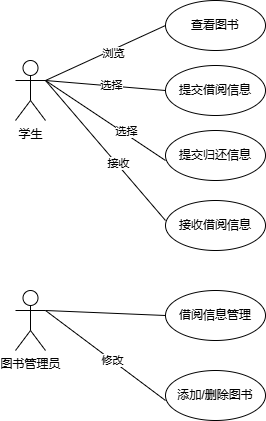

The diagram above was exported from draw.io. Its source (the exported page's mxGraphModel, read from the mxfile embedded in the PNG):
<mxGraphModel dx="706" dy="644" grid="1" gridSize="10" guides="1" tooltips="1" connect="1" arrows="1" fold="1" page="1" pageScale="1" pageWidth="827" pageHeight="1169" math="0" shadow="0">
  <root>
    <mxCell id="0" />
    <mxCell id="1" parent="0" />
    <mxCell id="henWFYCN6MZk9EnpHSYt-5" value="学生" style="shape=umlActor;verticalLabelPosition=bottom;verticalAlign=top;html=1;outlineConnect=0;" vertex="1" parent="1">
      <mxGeometry x="130" y="550" width="30" height="60" as="geometry" />
    </mxCell>
    <mxCell id="henWFYCN6MZk9EnpHSYt-6" value="图书管理员" style="shape=umlActor;verticalLabelPosition=bottom;verticalAlign=top;html=1;outlineConnect=0;" vertex="1" parent="1">
      <mxGeometry x="130" y="780" width="30" height="60" as="geometry" />
    </mxCell>
    <mxCell id="henWFYCN6MZk9EnpHSYt-8" value="查看图书" style="ellipse;whiteSpace=wrap;html=1;" vertex="1" parent="1">
      <mxGeometry x="280" y="490" width="100" height="50" as="geometry" />
    </mxCell>
    <mxCell id="henWFYCN6MZk9EnpHSYt-9" value="提交借阅信息" style="ellipse;whiteSpace=wrap;html=1;" vertex="1" parent="1">
      <mxGeometry x="280" y="555" width="100" height="50" as="geometry" />
    </mxCell>
    <mxCell id="henWFYCN6MZk9EnpHSYt-10" value="提交归还信息" style="ellipse;whiteSpace=wrap;html=1;" vertex="1" parent="1">
      <mxGeometry x="280" y="620" width="100" height="50" as="geometry" />
    </mxCell>
    <mxCell id="henWFYCN6MZk9EnpHSYt-11" value="接收借阅信息" style="ellipse;whiteSpace=wrap;html=1;" vertex="1" parent="1">
      <mxGeometry x="280" y="690" width="100" height="50" as="geometry" />
    </mxCell>
    <mxCell id="henWFYCN6MZk9EnpHSYt-12" value="添加/删除图书" style="ellipse;whiteSpace=wrap;html=1;" vertex="1" parent="1">
      <mxGeometry x="280" y="860" width="100" height="50" as="geometry" />
    </mxCell>
    <mxCell id="henWFYCN6MZk9EnpHSYt-13" value="借阅信息管理" style="ellipse;whiteSpace=wrap;html=1;" vertex="1" parent="1">
      <mxGeometry x="280" y="780" width="100" height="50" as="geometry" />
    </mxCell>
    <mxCell id="henWFYCN6MZk9EnpHSYt-14" value="" style="endArrow=none;html=1;rounded=0;entryX=0;entryY=0.5;entryDx=0;entryDy=0;" edge="1" parent="1" target="henWFYCN6MZk9EnpHSYt-8">
      <mxGeometry width="50" height="50" relative="1" as="geometry">
        <mxPoint x="160" y="570" as="sourcePoint" />
        <mxPoint x="210" y="520" as="targetPoint" />
      </mxGeometry>
    </mxCell>
    <mxCell id="henWFYCN6MZk9EnpHSYt-23" value="浏览" style="edgeLabel;html=1;align=center;verticalAlign=middle;resizable=0;points=[];" vertex="1" connectable="0" parent="henWFYCN6MZk9EnpHSYt-14">
      <mxGeometry x="0.1133" y="-3" relative="1" as="geometry">
        <mxPoint as="offset" />
      </mxGeometry>
    </mxCell>
    <mxCell id="henWFYCN6MZk9EnpHSYt-15" value="" style="endArrow=none;html=1;rounded=0;entryX=0;entryY=0.5;entryDx=0;entryDy=0;exitX=1;exitY=0.3333333333333333;exitDx=0;exitDy=0;exitPerimeter=0;" edge="1" parent="1" source="henWFYCN6MZk9EnpHSYt-5" target="henWFYCN6MZk9EnpHSYt-9">
      <mxGeometry width="50" height="50" relative="1" as="geometry">
        <mxPoint x="170" y="570" as="sourcePoint" />
        <mxPoint x="270" y="480" as="targetPoint" />
      </mxGeometry>
    </mxCell>
    <mxCell id="henWFYCN6MZk9EnpHSYt-24" value="选择" style="edgeLabel;html=1;align=center;verticalAlign=middle;resizable=0;points=[];" vertex="1" connectable="0" parent="henWFYCN6MZk9EnpHSYt-15">
      <mxGeometry x="0.0979" y="1" relative="1" as="geometry">
        <mxPoint as="offset" />
      </mxGeometry>
    </mxCell>
    <mxCell id="henWFYCN6MZk9EnpHSYt-16" value="" style="endArrow=none;html=1;rounded=0;entryX=0;entryY=0.5;entryDx=0;entryDy=0;" edge="1" parent="1">
      <mxGeometry width="50" height="50" relative="1" as="geometry">
        <mxPoint x="160" y="570" as="sourcePoint" />
        <mxPoint x="280" y="650" as="targetPoint" />
      </mxGeometry>
    </mxCell>
    <mxCell id="henWFYCN6MZk9EnpHSYt-25" value="选择" style="edgeLabel;html=1;align=center;verticalAlign=middle;resizable=0;points=[];" vertex="1" connectable="0" parent="henWFYCN6MZk9EnpHSYt-16">
      <mxGeometry x="0.3269" y="2" relative="1" as="geometry">
        <mxPoint y="-1" as="offset" />
      </mxGeometry>
    </mxCell>
    <mxCell id="henWFYCN6MZk9EnpHSYt-17" value="" style="endArrow=none;html=1;rounded=0;entryX=0;entryY=0.5;entryDx=0;entryDy=0;exitX=1;exitY=0.3333333333333333;exitDx=0;exitDy=0;exitPerimeter=0;" edge="1" parent="1" source="henWFYCN6MZk9EnpHSYt-5">
      <mxGeometry width="50" height="50" relative="1" as="geometry">
        <mxPoint x="160" y="765" as="sourcePoint" />
        <mxPoint x="280" y="710" as="targetPoint" />
      </mxGeometry>
    </mxCell>
    <mxCell id="henWFYCN6MZk9EnpHSYt-21" value="接收" style="edgeLabel;html=1;align=center;verticalAlign=middle;resizable=0;points=[];" vertex="1" connectable="0" parent="henWFYCN6MZk9EnpHSYt-17">
      <mxGeometry x="0.1918" y="1" relative="1" as="geometry">
        <mxPoint as="offset" />
      </mxGeometry>
    </mxCell>
    <mxCell id="henWFYCN6MZk9EnpHSYt-18" value="" style="endArrow=none;html=1;rounded=0;entryX=0;entryY=0.5;entryDx=0;entryDy=0;exitX=1;exitY=0.3333333333333333;exitDx=0;exitDy=0;exitPerimeter=0;" edge="1" parent="1" source="henWFYCN6MZk9EnpHSYt-6">
      <mxGeometry width="50" height="50" relative="1" as="geometry">
        <mxPoint x="160" y="860" as="sourcePoint" />
        <mxPoint x="280" y="805" as="targetPoint" />
      </mxGeometry>
    </mxCell>
    <mxCell id="henWFYCN6MZk9EnpHSYt-19" value="" style="endArrow=none;html=1;rounded=0;entryX=0;entryY=0.5;entryDx=0;entryDy=0;" edge="1" parent="1">
      <mxGeometry width="50" height="50" relative="1" as="geometry">
        <mxPoint x="160" y="800" as="sourcePoint" />
        <mxPoint x="280" y="890" as="targetPoint" />
      </mxGeometry>
    </mxCell>
    <mxCell id="henWFYCN6MZk9EnpHSYt-26" value="修改" style="edgeLabel;html=1;align=center;verticalAlign=middle;resizable=0;points=[];" vertex="1" connectable="0" parent="henWFYCN6MZk9EnpHSYt-19">
      <mxGeometry x="0.104" relative="1" as="geometry">
        <mxPoint as="offset" />
      </mxGeometry>
    </mxCell>
  </root>
</mxGraphModel>